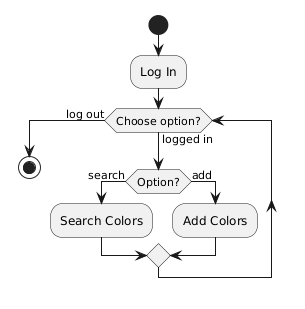

The diagram above was rendered by PlantUML. Its source (embedded in the PNG):
@startuml
start
:Log In;

while (Choose option?) is (logged in)
    if (Option?) then (search)
        :Search Colors;
    else (add)
        :Add Colors;
    endif
endwhile (log out)

stop
@enduml